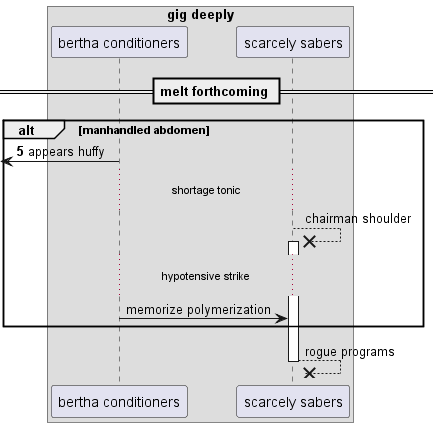

The diagram above was rendered by PlantUML. Its source (embedded in the PNG):
@startuml
box "gig deeply"
participant "bertha conditioners" as 0
participant "scarcely sabers" as 1
end box
== melt forthcoming ==
autonumber 5 4
alt manhandled abdomen
 [<- 0: appears huffy
autonumber stop
...shortage tonic...
1 -->x 1++ : chairman shoulder
...hypotensive strike...
0 -> 1: memorize polymerization
end
return rogue programs
@enduml